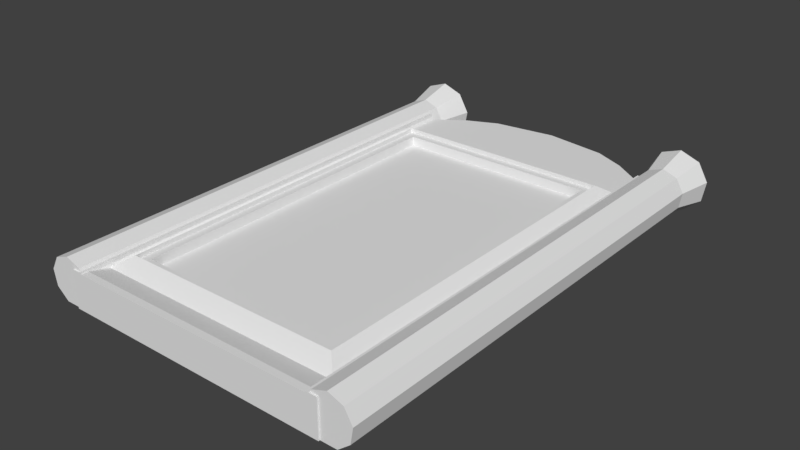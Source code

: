 # Source: mirror_a.blend  (saved by Blender 2.79.0; exported with 4.5.12 LTS)
import bpy
from mathutils import Matrix  # noqa: F401  (used for matrix-valued properties, if any)

bpy.ops.wm.read_factory_settings(use_empty=True)
scene = bpy.context.scene
scene.name = 'Scene'

# ---- collections
col_collection_1 = bpy.data.collections.new('Collection 1'); scene.collection.children.link(col_collection_1)

# ---- world
world_world = bpy.data.worlds.new('World'); scene.world = world_world
world_world.color = (0.05088, 0.05088, 0.05088)
world_world.use_sun_shadow = False
world_world.sun_shadow_jitter_overblur = 0.0
world_world.cycles.sampling_method = 'MANUAL'

# ---- meshes
me_cylinder = bpy.data.meshes.new('Cylinder')
me_cylinder.from_pydata([(0.4189, 0.3582, -0.1592), (0.4189, 0.3582, 3.56), (0.5377, 0.3149, -0.1592), (0.5377, 0.3149, 3.56), (0.601, 0.2053, -0.1592), (0.601, 0.2053, 3.56), (0.579, 0.08074, -0.1592), (0.579, 0.08074, 3.56), (0.4821, -0.0005847, -0.1592), (0.4821, -0.0005845, 3.56), (0.3556, -0.0005847, -0.1592), (0.3556, -0.0005845, 3.56), (0.2587, 0.08074, -0.1592), (0.2587, 0.08074, 3.56), (0.2367, 0.2053, -0.1592), (0.2367, 0.2053, 3.56), (0.3, 0.3149, -0.1592), (0.3, 0.3149, 3.56), (2.723, 0.3582, -0.1592), (2.723, 0.3582, 3.56), (2.842, 0.3149, -0.1592), (2.842, 0.3149, 3.56), (2.905, 0.2053, -0.1592), (2.905, 0.2053, 3.56), (2.883, 0.08074, -0.1592), (2.883, 0.08074, 3.56), (2.786, -0.0005847, -0.1592), (2.786, -0.0005845, 3.56), (2.659, -0.0005847, -0.1592), (2.659, -0.0005845, 3.56), (2.563, 0.08074, -0.1592), (2.563, 0.08074, 3.56), (2.541, 0.2053, -0.1592), (2.541, 0.2053, 3.56), (2.604, 0.3149, -0.1592), (2.604, 0.3149, 3.56), (0.4189, 0.4304, -0.4366), (0.5841, 0.3702, -0.4366), (0.6721, 0.2179, -0.4366), (0.6415, 0.04466, -0.4366), (0.5068, -0.06839, -0.4366), (0.3309, -0.06839, -0.4366), (0.1962, 0.04466, -0.4366), (0.1656, 0.2179, -0.4366), (0.2536, 0.3702, -0.4366), (2.723, 0.4203, -0.4366), (2.882, 0.3625, -0.4366), (2.966, 0.2161, -0.4366), (2.937, 0.04968, -0.4366), (2.807, -0.05896, -0.4366), (2.638, -0.05896, -0.4366), (2.509, 0.04968, -0.4366), (2.479, 0.2161, -0.4366), (2.564, 0.3625, -0.4366)], [], [(0, 1, 3, 2), (2, 3, 5, 4), (4, 5, 7, 6), (6, 7, 9, 8), (8, 9, 11, 10), (10, 11, 13, 12), (12, 13, 15, 14), (3, 1, 17, 15, 13, 11, 9, 7, 5), (14, 15, 17, 16), (16, 17, 1, 0), (8, 10, 41, 40), (18, 19, 21, 20), (20, 21, 23, 22), (22, 23, 25, 24), (24, 25, 27, 26), (26, 27, 29, 28), (28, 29, 31, 30), (30, 31, 33, 32), (21, 19, 35, 33, 31, 29, 27, 25, 23), (32, 33, 35, 34), (34, 35, 19, 18), (18, 20, 46, 45), (36, 37, 38, 39, 40, 41, 42, 43, 44), (45, 46, 47, 48, 49, 50, 51, 52, 53), (28, 30, 51, 50), (4, 6, 39, 38), (14, 16, 44, 43), (0, 2, 37, 36), (24, 26, 49, 48), (34, 18, 45, 53), (10, 12, 42, 41), (20, 22, 47, 46), (30, 32, 52, 51), (6, 8, 40, 39), (16, 0, 36, 44), (26, 28, 50, 49), (2, 4, 38, 37), (12, 14, 43, 42), (22, 24, 48, 47), (32, 34, 53, 52)])
me_cylinder.use_remesh_preserve_volume = False
me_cylinder.use_remesh_preserve_attributes = False
me_cylinder.use_mirror_vertex_groups = False
me_cylinder.update()
me_plane = bpy.data.meshes.new('Plane')
me_plane.from_pydata([(-1.0, -2.0, 0.0), (1.0, -2.0, 0.0), (-1.0, 1.631, 0.0), (1.0, 1.631, 0.0), (-1.0, 1.333, 0.0), (1.0, 1.333, 0.0), (-1.0, -1.78, 0.0), (1.0, -1.78, 0.0), (0.8058, -1.586, 0.0), (0.8058, 1.139, 0.0), (-0.8058, 1.139, 0.0), (-0.8058, -1.586, 0.0), (0.8755, -1.655, 0.0), (0.8755, 1.208, 0.0), (-0.8755, 1.208, 0.0), (-0.8755, -1.655, 0.0), (1.0, 1.392, 0.0), (-1.0, 1.392, 0.0), (-1.0, -2.0, 0.2854), (1.0, -2.0, 0.2854), (-1.0, 1.631, 0.2441), (1.0, 1.631, 0.2441), (-1.0, 1.333, 0.2441), (1.0, 1.333, 0.2441), (-1.0, -1.78, 0.2441), (1.0, -1.78, 0.2441), (-0.8058, -1.586, 0.214), (0.8058, -1.586, 0.214), (-0.8058, 1.139, 0.214), (0.8058, 1.139, 0.214), (0.8755, -1.655, 0.3246), (0.8755, 1.208, 0.3246), (-0.8755, 1.208, 0.3246), (-0.8755, -1.655, 0.3246), (1.0, 1.392, 0.2441), (-1.0, 1.392, 0.2441), (-1.089, -2.0, 0.0), (-1.089, 1.631, 0.0), (-1.089, -2.0, 0.2441), (-1.089, 1.631, 0.2441), (1.08, -2.0, 0.0), (1.08, 1.631, 0.0), (0.8058, 1.139, 0.289), (-0.8058, 1.139, 0.289), (0.8058, -1.586, 0.289), (1.08, -2.0, 0.2441), (1.08, 1.631, 0.2441), (0.8755, -1.655, 0.289), (-0.8058, -1.586, 0.289), (0.8755, 1.208, 0.289), (-0.8755, 1.208, 0.289), (-0.8755, -1.655, 0.289), (1.0, -2.0, 0.2948), (1.0, 1.631, 0.2948), (1.0, 1.333, 0.2948), (1.0, -1.78, 0.2948), (1.0, 1.392, 0.2948), (1.08, -2.0, 0.2948), (1.08, 1.631, 0.2948), (-1.0, -2.0, 0.2948), (-1.0, 1.631, 0.2948), (-1.0, 1.333, 0.2948), (-1.0, -1.78, 0.2948), (-1.0, 1.392, 0.2948), (-1.089, -2.0, 0.2948), (-1.089, 1.631, 0.2948), (-1.0, -1.944, 0.2854), (1.0, -1.944, 0.2854), (1.0, -1.944, 0.2948), (-1.0, -1.944, 0.2948), (0.0, -2.0, 0.0), (0.0, 1.99, 0.0), (0.0, 1.333, 0.0), (0.0, -1.78, 0.0), (0.0, 1.208, 0.0), (0.0, -1.655, 0.0), (-5.96e-08, 1.139, 0.0), (0.0, -1.586, 0.0), (0.0, 1.392, 0.0), (0.0, -2.0, 0.2854), (0.0, 1.99, 0.2441), (0.0, 1.333, 0.2441), (0.0, -1.78, 0.2441), (0.0, 1.208, 0.3246), (0.0, -1.655, 0.3246), (-5.96e-08, 1.139, 0.214), (0.0, -1.586, 0.214), (0.0, 1.392, 0.2441), (0.0, -1.655, 0.289), (0.0, -1.586, 0.289), (-5.96e-08, 1.139, 0.289), (0.0, 1.208, 0.289), (0.0, -1.944, 0.2854), (0.5, -2.0, 0.0), (0.5, -2.0, 0.2854), (0.5, 1.92, 0.0), (0.5, 1.333, 0.0), (0.5, -1.78, 0.0), (0.4377, 1.208, 0.0), (0.4377, -1.655, 0.0), (0.4029, 1.139, 0.0), (0.4029, -1.586, 0.0), (0.5, 1.392, 0.0), (0.5, 1.92, 0.2441), (0.5, 1.333, 0.2441), (0.5, -1.78, 0.2441), (0.4377, 1.208, 0.3246), (0.4377, -1.655, 0.3246), (0.4029, 1.139, 0.214), (0.4029, -1.586, 0.214), (0.5, 1.392, 0.2441), (0.4377, -1.655, 0.289), (0.4029, -1.586, 0.289), (0.4029, 1.139, 0.289), (0.4377, 1.208, 0.289), (0.5, -1.944, 0.2854), (-0.5, 1.92, 0.0), (-0.5, 1.333, 0.0), (-0.5, -1.78, 0.0), (-0.4377, 1.208, 0.0), (-0.4377, -1.655, 0.0), (-0.4029, 1.139, 0.0), (-0.4029, -1.586, 0.0), (-0.5, 1.392, 0.0), (-0.5, 1.92, 0.2441), (-0.5, 1.333, 0.2441), (-0.5, -1.78, 0.2441), (-0.4377, 1.208, 0.3246), (-0.4377, -1.655, 0.3246), (-0.4029, 1.139, 0.214), (-0.4029, -1.586, 0.214), (-0.5, 1.392, 0.2441), (-0.4377, -1.655, 0.289), (-0.4029, -1.586, 0.289), (-0.4029, 1.139, 0.289), (-0.4377, 1.208, 0.289), (-0.5, -1.944, 0.2854), (-0.5, -2.0, 0.0), (-0.5, -2.0, 0.2854), (-0.75, 1.806, 0.0), (-0.75, 1.333, 0.0), (-0.75, -1.78, 0.0), (-0.6566, 1.208, 0.0), (-0.6566, -1.655, 0.0), (-0.6043, 1.139, 0.0), (-0.6043, -1.586, 0.0), (-0.75, 1.392, 0.0), (-0.75, 1.806, 0.2441), (-0.75, 1.333, 0.2441), (-0.75, -1.78, 0.2441), (-0.6566, 1.208, 0.3246), (-0.6566, -1.655, 0.3246), (-0.6043, 1.139, 0.214), (-0.6043, -1.586, 0.214), (-0.75, 1.392, 0.2441), (-0.6566, -1.655, 0.289), (-0.6043, -1.586, 0.289), (-0.6043, 1.139, 0.289), (-0.6566, 1.208, 0.289), (-0.75, -1.944, 0.2854), (-0.75, -2.0, 0.0), (-0.75, -2.0, 0.2854), (0.75, -2.0, 0.0), (0.75, -2.0, 0.2854), (0.75, 1.806, 0.0), (0.75, 1.333, 0.0), (0.75, -1.78, 0.0), (0.6566, 1.208, 0.0), (0.6566, -1.655, 0.0), (0.6043, 1.139, 0.0), (0.6043, -1.586, 0.0), (0.75, 1.392, 0.0), (0.75, 1.806, 0.2441), (0.75, 1.333, 0.2441), (0.75, -1.78, 0.2441), (0.6566, 1.208, 0.3246), (0.6566, -1.655, 0.3246), (0.6043, 1.139, 0.214), (0.6043, -1.586, 0.214), (0.75, 1.392, 0.2441), (0.6566, -1.655, 0.289), (0.6043, -1.586, 0.289), (0.6043, 1.139, 0.289), (0.6566, 1.208, 0.289), (0.75, -1.944, 0.2854)], [(0, 18)], [(171, 164, 3, 16), (170, 169, 9, 8), (162, 166, 7, 1), (13, 5, 7, 12), (167, 165, 5, 13), (15, 6, 4, 14), (143, 141, 6, 15), (9, 13, 12, 8), (11, 15, 14, 10), (169, 167, 13, 9), (145, 143, 15, 11), (165, 171, 16, 5), (179, 34, 21, 172), (178, 27, 29, 177), (184, 67, 25, 174), (31, 30, 25, 23), (175, 31, 23, 173), (33, 32, 22, 24), (151, 33, 24, 149), (32, 33, 51, 50), (150, 32, 50, 158), (176, 30, 47, 180), (30, 31, 49, 47), (173, 23, 34, 179), (139, 2, 20, 147), (156, 48, 51, 155), (36, 38, 39, 37), (163, 162, 1, 19), (20, 39, 65, 60), (20, 2, 37, 39), (4, 6, 0, 36, 37, 2, 17), (40, 41, 46, 45), (44, 42, 29, 27), (3, 21, 46, 41), (42, 44, 47, 49), (45, 46, 58, 57), (43, 48, 26, 28), (7, 5, 16, 3, 41, 40, 1), (48, 43, 50, 51), (182, 42, 49, 183), (19, 1, 40, 45), (157, 43, 28, 152), (181, 44, 27, 178), (56, 54, 55, 68, 52, 57, 58, 53), (23, 25, 55, 54), (67, 19, 52, 68), (19, 45, 57, 52), (34, 23, 54, 56), (21, 34, 56, 53), (46, 21, 53, 58), (62, 61, 63, 60, 65, 64, 59, 69), (35, 20, 60, 63), (38, 18, 59, 64), (24, 22, 61, 62), (22, 35, 63, 61), (39, 38, 64, 65), (66, 24, 62, 69), (18, 66, 69, 59), (25, 67, 68, 55), (163, 19, 67, 184), (138, 79, 92, 136), (133, 89, 86, 130), (113, 90, 85, 108), (134, 90, 91, 135), (138, 137, 70, 79), (112, 89, 88, 111), (95, 71, 80, 103), (125, 81, 87, 131), (128, 84, 88, 132), (106, 83, 91, 114), (107, 84, 82, 105), (127, 83, 81, 125), (136, 92, 82, 126), (130, 86, 85, 129), (131, 87, 80, 124), (117, 123, 78, 72), (101, 99, 75, 77), (121, 119, 74, 76), (99, 97, 73, 75), (119, 117, 72, 74), (137, 118, 73, 70), (122, 121, 76, 77), (123, 116, 71, 78), (168, 166, 97, 99), (170, 168, 99, 101), (176, 107, 105, 174), (175, 106, 114, 183), (164, 95, 103, 172), (181, 112, 111, 180), (182, 113, 108, 177), (79, 94, 115, 92), (89, 112, 109, 86), (90, 113, 114, 91), (79, 70, 93, 94), (81, 104, 110, 87), (84, 107, 111, 88), (83, 106, 104, 81), (92, 115, 105, 82), (86, 109, 108, 85), (87, 110, 103, 80), (72, 78, 102, 96), (76, 74, 98, 100), (74, 72, 96, 98), (70, 73, 97, 93), (77, 76, 100, 101), (78, 71, 95, 102), (146, 139, 116, 123), (145, 144, 121, 122), (160, 141, 118, 137), (142, 140, 117, 119), (144, 142, 119, 121), (140, 146, 123, 117), (154, 131, 124, 147), (153, 130, 129, 152), (159, 136, 126, 149), (150, 127, 125, 148), (151, 128, 132, 155), (148, 125, 131, 154), (161, 160, 137, 138), (157, 134, 135, 158), (156, 133, 130, 153), (161, 138, 136, 159), (90, 134, 129, 85), (89, 133, 132, 88), (71, 116, 124, 80), (83, 127, 135, 91), (84, 128, 126, 82), (77, 75, 120, 122), (75, 73, 118, 120), (18, 161, 159, 66), (48, 156, 153, 26), (43, 157, 158, 50), (18, 38, 36, 0, 160, 161), (22, 148, 154, 35), (33, 151, 155, 51), (32, 150, 148, 22), (66, 159, 149, 24), (26, 153, 152, 28), (35, 154, 147, 20), (4, 17, 146, 140), (10, 14, 142, 144), (14, 4, 140, 142), (0, 6, 141, 160), (11, 10, 144, 145), (17, 2, 139, 146), (134, 157, 152, 129), (133, 156, 155, 132), (116, 139, 147, 124), (127, 150, 158, 135), (128, 151, 149, 126), (122, 120, 143, 145), (120, 118, 141, 143), (42, 182, 177, 29), (44, 181, 180, 47), (3, 164, 172, 21), (31, 175, 183, 49), (30, 176, 174, 25), (8, 12, 168, 170), (12, 7, 166, 168), (94, 163, 184, 115), (112, 181, 178, 109), (113, 182, 183, 114), (94, 93, 162, 163), (104, 173, 179, 110), (107, 176, 180, 111), (106, 175, 173, 104), (115, 184, 174, 105), (109, 178, 177, 108), (110, 179, 172, 103), (96, 102, 171, 165), (100, 98, 167, 169), (98, 96, 165, 167), (93, 97, 166, 162), (101, 100, 169, 170), (102, 95, 164, 171)])
me_plane.use_remesh_preserve_volume = False
me_plane.use_remesh_preserve_attributes = False
me_plane.use_mirror_vertex_groups = False
me_plane.update()

# ---- objects
ob_cylinder = bpy.data.objects.new('Cylinder', me_cylinder)
ob_plane = bpy.data.objects.new('Plane', me_plane)

# ---- transforms, parenting, visibility, modifiers, constraints
ob_cylinder.location = (-1.567, 1.572, 0.001159)
ob_cylinder.rotation_euler = (1.571, 0.0, 0.0)
ob_cylinder.lineart.crease_threshold = 0.0
ob_plane.location = (0.0, 0.0, 0.0)
ob_plane.scale = (-1.0, 1.0, 1.0)
ob_plane.lineart.crease_threshold = 0.0

# ---- collection membership
col_collection_1.objects.link(ob_cylinder)
col_collection_1.objects.link(ob_plane)

# ---- scene / render settings (as saved in the file)
scene.frame_start = 1; scene.frame_end = 250; scene.frame_set(1)
scene.render.engine = 'BLENDER_EEVEE_NEXT'
scene.render.resolution_percentage = 50
scene.render.dither_intensity = 0.0
scene.cycles.use_denoising = False
scene.cycles.samples = 128
scene.cycles.sampling_pattern = 'TABULATED_SOBOL'
scene.cycles.use_adaptive_sampling = False
scene.cycles.use_light_tree = False
scene.cycles.blur_glossy = 0.0
scene.cycles.sample_clamp_indirect = 0.0
scene.view_settings.view_transform = 'Standard'
bpy.context.view_layer.update()

# ---- added for rendering (the .blend has no active camera and no usable light): camera, sun
cam_auto = bpy.data.cameras.new('AutoCamera')
cam_auto.lens = 50.0
cam_auto.sensor_width = 36.0
cam_auto.clip_end = 1000.0
ob_auto_camera = bpy.data.objects.new('AutoCamera', cam_auto)
scene.collection.objects.link(ob_auto_camera)
ob_auto_camera.location = (4.54697, -5.45343, 3.82041)
ob_auto_camera.rotation_euler = (1.09748, -7.21219e-08, 0.694738)
scene.camera = ob_auto_camera
light_auto_sun = bpy.data.lights.new('AutoSun', 'SUN')
light_auto_sun.energy = 3.0
light_auto_sun.angle = 0.0523599
ob_auto_sun = bpy.data.objects.new('AutoSun', light_auto_sun)
scene.collection.objects.link(ob_auto_sun)
ob_auto_sun.rotation_euler = (0.872665, 0.174533, 0.523599)
bpy.context.view_layer.update()
